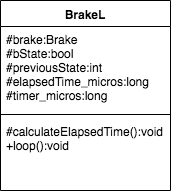

The diagram above was exported from draw.io. Its source (the exported page's mxGraphModel, read from the mxfile embedded in the PNG):
<mxGraphModel dx="898" dy="638" grid="1" gridSize="10" guides="1" tooltips="1" connect="1" arrows="1" fold="1" page="1" pageScale="1" pageWidth="850" pageHeight="1100" math="0" shadow="0">
  <root>
    <mxCell id="0" />
    <mxCell id="1" parent="0" />
    <mxCell id="2" value="BrakeL" style="swimlane;fontStyle=1;align=center;verticalAlign=top;childLayout=stackLayout;horizontal=1;startSize=26;horizontalStack=0;resizeParent=1;resizeParentMax=0;resizeLast=0;collapsible=1;marginBottom=0;" vertex="1" parent="1">
      <mxGeometry x="340" y="596" width="170" height="190" as="geometry" />
    </mxCell>
    <mxCell id="3" value="#brake:Brake&#10;#bState:bool&#10;#previousState:int&#10;#elapsedTime_micros:long&#10;#timer_micros:long&#10;" style="text;strokeColor=none;fillColor=none;align=left;verticalAlign=top;spacingLeft=4;spacingRight=4;overflow=hidden;rotatable=0;points=[[0,0.5],[1,0.5]];portConstraint=eastwest;" vertex="1" parent="2">
      <mxGeometry y="26" width="170" height="84" as="geometry" />
    </mxCell>
    <mxCell id="4" value="" style="line;strokeWidth=1;fillColor=none;align=left;verticalAlign=middle;spacingTop=-1;spacingLeft=3;spacingRight=3;rotatable=0;labelPosition=right;points=[];portConstraint=eastwest;" vertex="1" parent="2">
      <mxGeometry y="110" width="170" height="8" as="geometry" />
    </mxCell>
    <mxCell id="5" value="#calculateElapsedTime():void&#10;+loop():void&#10;" style="text;strokeColor=none;fillColor=none;align=left;verticalAlign=top;spacingLeft=4;spacingRight=4;overflow=hidden;rotatable=0;points=[[0,0.5],[1,0.5]];portConstraint=eastwest;" vertex="1" parent="2">
      <mxGeometry y="118" width="170" height="72" as="geometry" />
    </mxCell>
  </root>
</mxGraphModel>